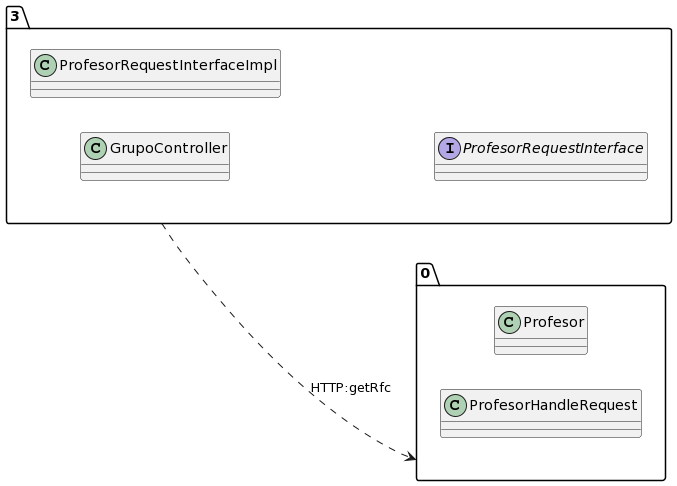

The diagram above was rendered by PlantUML. Its source (embedded in the PNG):
@startuml
allow_mixing
left to right direction
package "3"{
class GrupoController
class ProfesorRequestInterfaceImpl
interface ProfesorRequestInterface

}
package "0"{
class Profesor
class ProfesorHandleRequest

}
"3" ..> "0":HTTP:getRfc
@enduml